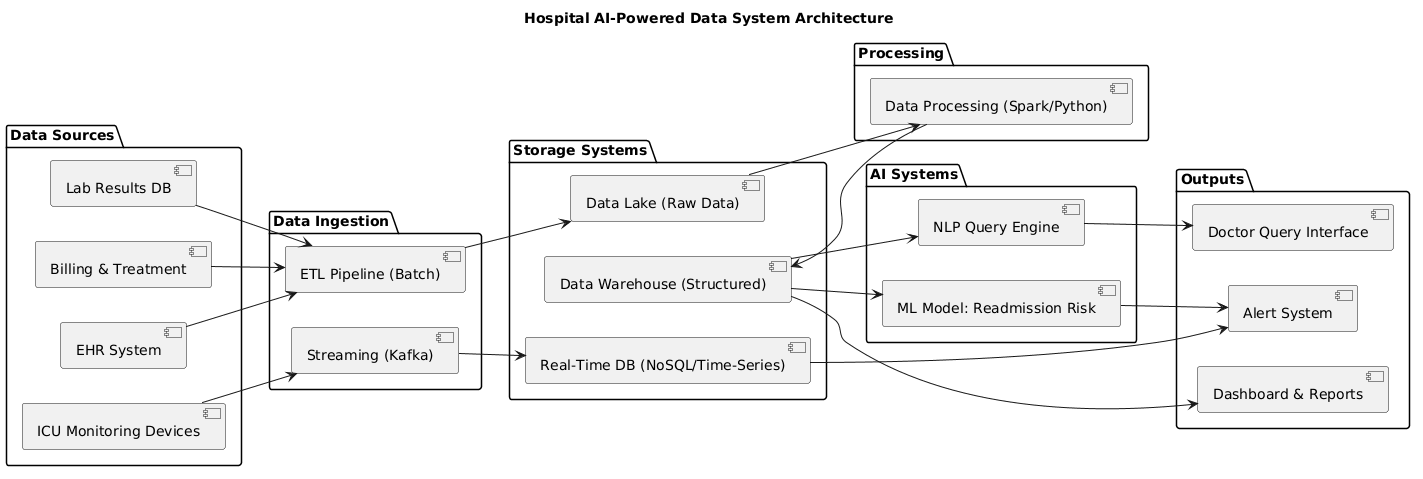

The diagram above was rendered by PlantUML. Its source (embedded in the PNG):
@startuml
title Hospital AI-Powered Data System Architecture

' Left to right layout
left to right direction

' ========================
' Data Sources
' ========================
package "Data Sources" {
  [EHR System] as EHR
  [Billing & Treatment] as BILL
  [Lab Results DB] as LAB
  [ICU Monitoring Devices] as ICU
}

' ========================
' Ingestion Layer
' ========================
package "Data Ingestion" {
  [ETL Pipeline (Batch)] as ETL
  [Streaming (Kafka)] as STREAM
}

' ========================
' Storage Layer
' ========================
package "Storage Systems" {
  [Data Lake (Raw Data)] as LAKE
  [Data Warehouse (Structured)] as WH
  [Real-Time DB (NoSQL/Time-Series)] as RTDB
}

' ========================
' Processing Layer
' ========================
package "Processing" {
  [Data Processing (Spark/Python)] as PROC
}

' ========================
' AI Layer
' ========================
package "AI Systems" {
  [ML Model: Readmission Risk] as ML
  [NLP Query Engine] as NLP
}

' ========================
' Output Layer
' ========================
package "Outputs" {
  [Dashboard & Reports] as DASH
  [Doctor Query Interface] as DOC
  [Alert System] as ALERT
}

' ========================
' Data Flow
' ========================
EHR --> ETL
BILL --> ETL
LAB --> ETL
ICU --> STREAM

ETL --> LAKE
LAKE --> PROC
PROC --> WH

STREAM --> RTDB
RTDB --> ALERT

WH --> ML
WH --> NLP
WH --> DASH

ML --> ALERT
NLP --> DOC
@enduml